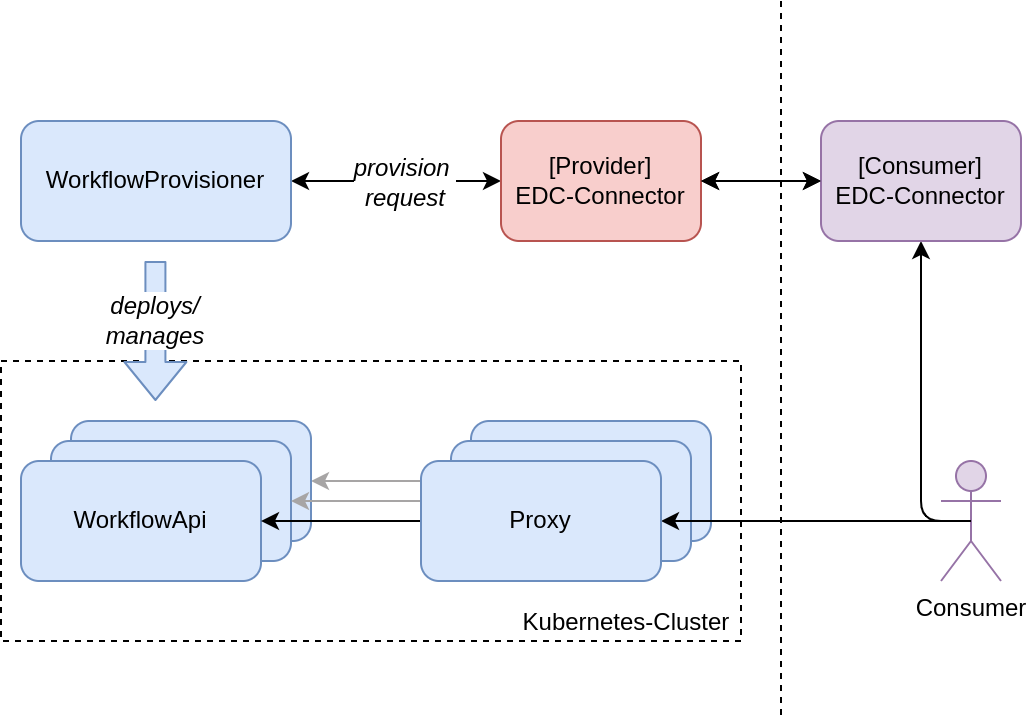

The diagram above was exported from draw.io. Its source (the exported page's mxGraphModel, read from the mxfile embedded in the PNG):
<mxGraphModel dx="1046" dy="926" grid="1" gridSize="10" guides="1" tooltips="1" connect="1" arrows="1" fold="1" page="1" pageScale="1" pageWidth="850" pageHeight="1100" background="#FFFFFF" math="0" shadow="0">
  <root>
    <mxCell id="0" />
    <mxCell id="1" parent="0" />
    <mxCell id="sob1M3WIOkiVUUTADAEm-4" value="Kubernetes-Cluster&amp;nbsp;" style="rounded=0;whiteSpace=wrap;html=1;fontSize=12;fillColor=none;dashed=1;verticalAlign=bottom;align=right;" parent="1" vertex="1">
      <mxGeometry x="110" y="320" width="370" height="140" as="geometry" />
    </mxCell>
    <mxCell id="sob1M3WIOkiVUUTADAEm-13" value="Proxy" style="rounded=1;whiteSpace=wrap;html=1;fontSize=12;fillColor=#dae8fc;strokeColor=#6c8ebf;" parent="1" vertex="1">
      <mxGeometry x="345" y="350" width="120" height="60" as="geometry" />
    </mxCell>
    <mxCell id="sob1M3WIOkiVUUTADAEm-19" style="edgeStyle=orthogonalEdgeStyle;html=1;fontSize=12;strokeColor=#a7a5a5;" parent="1" source="sob1M3WIOkiVUUTADAEm-13" target="gKRFRzDvTSCoALc1_zn0-7" edge="1">
      <mxGeometry relative="1" as="geometry" />
    </mxCell>
    <mxCell id="gKRFRzDvTSCoALc1_zn0-2" style="edgeStyle=none;html=1;fontSize=12;fontStyle=1;startArrow=classic;startFill=1;" parent="1" source="h27Mqk7STnHHwXSjWoe8-1" target="gKRFRzDvTSCoALc1_zn0-1" edge="1">
      <mxGeometry relative="1" as="geometry">
        <mxPoint x="280" y="230" as="targetPoint" />
      </mxGeometry>
    </mxCell>
    <mxCell id="gKRFRzDvTSCoALc1_zn0-3" value="provision&amp;nbsp;&lt;br&gt;request" style="edgeLabel;html=1;align=center;verticalAlign=middle;resizable=0;points=[];fontStyle=2;fontSize=12;" parent="gKRFRzDvTSCoALc1_zn0-2" vertex="1" connectable="0">
      <mxGeometry x="-0.1647" y="-2" relative="1" as="geometry">
        <mxPoint x="-5" y="2" as="offset" />
      </mxGeometry>
    </mxCell>
    <mxCell id="h27Mqk7STnHHwXSjWoe8-1" value="[Provider]&lt;br&gt;EDC-Connector" style="rounded=1;whiteSpace=wrap;html=1;fillColor=#f8cecc;strokeColor=#b85450;" parent="1" vertex="1">
      <mxGeometry x="360" y="200" width="100" height="60" as="geometry" />
    </mxCell>
    <mxCell id="gKRFRzDvTSCoALc1_zn0-7" value="WorkflowApi" style="rounded=1;whiteSpace=wrap;html=1;fontSize=12;fillColor=#dae8fc;strokeColor=#6c8ebf;" parent="1" vertex="1">
      <mxGeometry x="145" y="350" width="120" height="60" as="geometry" />
    </mxCell>
    <mxCell id="gKRFRzDvTSCoALc1_zn0-1" value="WorkflowProvisioner" style="rounded=1;whiteSpace=wrap;html=1;fillColor=#dae8fc;strokeColor=#6c8ebf;" parent="1" vertex="1">
      <mxGeometry x="120" y="200" width="135" height="60" as="geometry" />
    </mxCell>
    <mxCell id="gKRFRzDvTSCoALc1_zn0-6" value="deploys/&lt;br&gt;manages" style="shape=flexArrow;endArrow=classic;html=1;fontSize=12;fillColor=#dae8fc;strokeColor=#6c8ebf;fontStyle=2" parent="1" edge="1">
      <mxGeometry x="-0.1429" width="50" height="50" relative="1" as="geometry">
        <mxPoint x="187.20999999999998" y="270" as="sourcePoint" />
        <mxPoint x="187.20999999999998" y="340" as="targetPoint" />
        <mxPoint as="offset" />
      </mxGeometry>
    </mxCell>
    <mxCell id="sob1M3WIOkiVUUTADAEm-5" value="WorkflowApi" style="rounded=1;whiteSpace=wrap;html=1;fontSize=12;fillColor=#dae8fc;strokeColor=#6c8ebf;" parent="1" vertex="1">
      <mxGeometry x="135" y="360" width="120" height="60" as="geometry" />
    </mxCell>
    <mxCell id="sob1M3WIOkiVUUTADAEm-6" value="WorkflowApi" style="rounded=1;whiteSpace=wrap;html=1;fontSize=12;fillColor=#dae8fc;strokeColor=#6c8ebf;" parent="1" vertex="1">
      <mxGeometry x="120" y="370" width="120" height="60" as="geometry" />
    </mxCell>
    <mxCell id="H1BuNg9Gn-KXXpv3sBU1-3" style="edgeStyle=orthogonalEdgeStyle;html=1;entryX=0.5;entryY=1;entryDx=0;entryDy=0;strokeColor=#000000;fontSize=12;startArrow=none;startFill=0;exitX=0.5;exitY=0.5;exitDx=0;exitDy=0;exitPerimeter=0;" parent="1" source="sob1M3WIOkiVUUTADAEm-8" target="sob1M3WIOkiVUUTADAEm-22" edge="1">
      <mxGeometry relative="1" as="geometry">
        <Array as="points">
          <mxPoint x="570" y="400" />
        </Array>
      </mxGeometry>
    </mxCell>
    <mxCell id="sob1M3WIOkiVUUTADAEm-8" value="Consumer" style="shape=umlActor;verticalLabelPosition=bottom;verticalAlign=top;html=1;outlineConnect=0;fontSize=12;fillColor=#e1d5e7;strokeColor=#9673a6;" parent="1" vertex="1">
      <mxGeometry x="580" y="370" width="30" height="60" as="geometry" />
    </mxCell>
    <mxCell id="sob1M3WIOkiVUUTADAEm-14" value="Proxy" style="rounded=1;whiteSpace=wrap;html=1;fontSize=12;fillColor=#dae8fc;strokeColor=#6c8ebf;" parent="1" vertex="1">
      <mxGeometry x="335" y="360" width="120" height="60" as="geometry" />
    </mxCell>
    <mxCell id="sob1M3WIOkiVUUTADAEm-16" style="edgeStyle=orthogonalEdgeStyle;html=1;entryX=1;entryY=0.5;entryDx=0;entryDy=0;fontSize=12;exitX=0.5;exitY=0.5;exitDx=0;exitDy=0;exitPerimeter=0;" parent="1" source="sob1M3WIOkiVUUTADAEm-8" target="sob1M3WIOkiVUUTADAEm-15" edge="1">
      <mxGeometry relative="1" as="geometry">
        <Array as="points">
          <mxPoint x="580" y="400" />
          <mxPoint x="580" y="400" />
        </Array>
      </mxGeometry>
    </mxCell>
    <mxCell id="sob1M3WIOkiVUUTADAEm-21" style="edgeStyle=orthogonalEdgeStyle;html=1;fontSize=12;strokeColor=#000000;entryX=1;entryY=0.5;entryDx=0;entryDy=0;" parent="1" source="sob1M3WIOkiVUUTADAEm-15" target="sob1M3WIOkiVUUTADAEm-6" edge="1">
      <mxGeometry relative="1" as="geometry">
        <mxPoint x="290" y="400" as="sourcePoint" />
        <mxPoint x="330" y="400" as="targetPoint" />
      </mxGeometry>
    </mxCell>
    <mxCell id="H1BuNg9Gn-KXXpv3sBU1-1" value="" style="edgeStyle=orthogonalEdgeStyle;html=1;strokeColor=#000000;fontSize=12;startArrow=classic;startFill=1;" parent="1" source="sob1M3WIOkiVUUTADAEm-22" target="h27Mqk7STnHHwXSjWoe8-1" edge="1">
      <mxGeometry relative="1" as="geometry" />
    </mxCell>
    <mxCell id="sob1M3WIOkiVUUTADAEm-22" value="[Consumer]&lt;br&gt;EDC-Connector" style="rounded=1;whiteSpace=wrap;html=1;fillColor=#e1d5e7;strokeColor=#9673a6;" parent="1" vertex="1">
      <mxGeometry x="520" y="200" width="100" height="60" as="geometry" />
    </mxCell>
    <mxCell id="sob1M3WIOkiVUUTADAEm-23" style="edgeStyle=none;html=1;fontSize=12;fontStyle=1;startArrow=classic;startFill=1;" parent="1" source="h27Mqk7STnHHwXSjWoe8-1" target="sob1M3WIOkiVUUTADAEm-22" edge="1">
      <mxGeometry relative="1" as="geometry">
        <mxPoint x="460" y="229.71" as="sourcePoint" />
        <mxPoint x="520" y="230" as="targetPoint" />
      </mxGeometry>
    </mxCell>
    <mxCell id="sob1M3WIOkiVUUTADAEm-25" style="edgeStyle=none;html=1;fontSize=12;dashed=1;endArrow=none;endFill=0;" parent="1" edge="1">
      <mxGeometry relative="1" as="geometry">
        <mxPoint x="500" y="500" as="targetPoint" />
        <mxPoint x="500" y="140" as="sourcePoint" />
      </mxGeometry>
    </mxCell>
    <mxCell id="H1BuNg9Gn-KXXpv3sBU1-4" style="edgeStyle=orthogonalEdgeStyle;html=1;fontSize=12;strokeColor=#a7a5a5;entryX=1;entryY=0.5;entryDx=0;entryDy=0;" parent="1" target="sob1M3WIOkiVUUTADAEm-5" edge="1">
      <mxGeometry relative="1" as="geometry">
        <mxPoint x="335" y="390" as="sourcePoint" />
        <mxPoint x="285" y="390" as="targetPoint" />
      </mxGeometry>
    </mxCell>
    <mxCell id="sob1M3WIOkiVUUTADAEm-15" value="Proxy" style="rounded=1;whiteSpace=wrap;html=1;fontSize=12;fillColor=#dae8fc;strokeColor=#6c8ebf;" parent="1" vertex="1">
      <mxGeometry x="320" y="370" width="120" height="60" as="geometry" />
    </mxCell>
  </root>
</mxGraphModel>